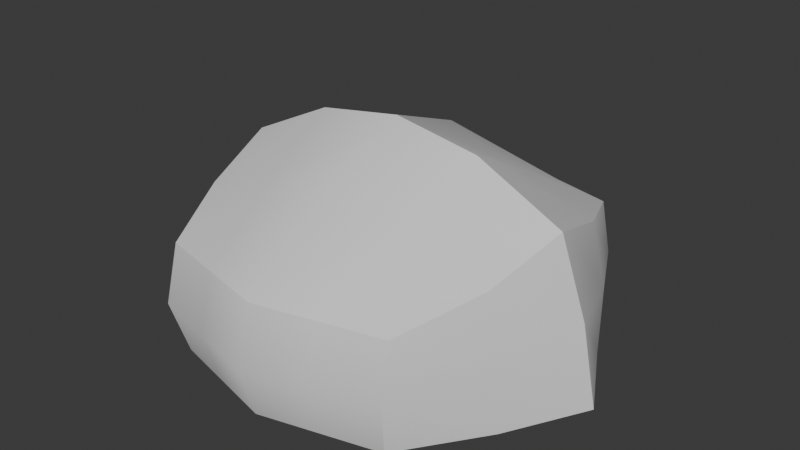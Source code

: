 # Source: Stone.blend  (saved by Blender 4.4.30; exported with 4.5.12 LTS)
import bpy
from mathutils import Matrix  # noqa: F401  (used for matrix-valued properties, if any)

bpy.ops.wm.read_factory_settings(use_empty=True)
scene = bpy.context.scene
scene.name = 'Scene'

# ---- collections
col_collection = bpy.data.collections.new('Collection'); scene.collection.children.link(col_collection)

# ---- materials (node trees are filled in below, after node groups)
mat_material = bpy.data.materials.new('Material')
mat_material.alpha_threshold = 0.0
mat_material.roughness = 0.5
mat_material.line_color = (0.0, 0.0, 0.0, 1.0)

# ---- node groups
ng_smooth_by_angle = bpy.data.node_groups.new('Smooth by Angle', 'GeometryNodeTree')
_s = ng_smooth_by_angle.interface.new_socket(name='Mesh', in_out='OUTPUT', socket_type='NodeSocketGeometry')
_s = ng_smooth_by_angle.interface.new_socket(name='Mesh', in_out='INPUT', socket_type='NodeSocketGeometry')
_s = ng_smooth_by_angle.interface.new_socket(name='Angle', in_out='INPUT', socket_type='NodeSocketFloat')
_s.subtype = 'ANGLE'
_s.default_value = 0.5236
_s.min_value = 0.0
_s.max_value = 3.142
_s.description = 'Maximum face angle for smooth edges'
_s = ng_smooth_by_angle.interface.new_socket(name='Ignore Sharpness', in_out='INPUT', socket_type='NodeSocketBool')
_s.force_non_field = True
ng_smooth_by_angle.description = 'Set the sharpness of mesh edges based on the angle between the neighboring faces'
ng_smooth_by_angle.is_modifier = True
_N = ng_smooth_by_angle.nodes; _L = ng_smooth_by_angle.links
n0 = _N.new('GeometryNodeSetShadeSmooth'); n0.name = 'Set Shade Smooth'; n0.location = (120, -80)
n0.domain = 'EDGE'
n1 = _N.new('GeometryNodeSetShadeSmooth'); n1.name = 'Set Shade Smooth.001'; n1.location = (300, -80)
n2 = _N.new('NodeGroupOutput'); n2.name = 'Group Output'; n2.location = (480, -80)
n3 = _N.new('GeometryNodeInputMeshEdgeAngle'); n3.name = 'Edge Angle'; n3.location = (-440, -240)
n4 = _N.new('NodeGroupInput'); n4.name = 'Group Input'; n4.location = (-80, -80)
n5 = _N.new('GeometryNodeInputEdgeSmooth'); n5.name = 'Is Edge Smooth'; n5.location = (-260, -120)
n6 = _N.new('GeometryNodeInputShadeSmooth'); n6.name = 'Is Shade Smooth'; n6.location = (-440, -397)
n7 = _N.new('FunctionNodeCompare'); n7.name = 'Compare'; n7.location = (-260, -260)
n7.operation = 'LESS_EQUAL'
n7.inputs[6].default_value = (0.0, 0.0, 0.0, 0.0)
n7.inputs[7].default_value = (0.0, 0.0, 0.0, 0.0)
n8 = _N.new('FunctionNodeBooleanMath'); n8.name = 'Boolean Math.001'; n8.location = (-80, -260)
n9 = _N.new('NodeGroupInput'); n9.name = 'Group Input.001'; n9.location = (-440, -329)
n10 = _N.new('NodeGroupInput'); n10.name = 'Group Input.002'; n10.location = (-259, -189)
n11 = _N.new('FunctionNodeBooleanMath'); n11.name = 'Boolean Math'; n11.location = (-80, -149)
n11.operation = 'OR'
n12 = _N.new('FunctionNodeBooleanMath'); n12.name = 'Boolean Math.002'; n12.location = (-260, -380)
n12.operation = 'OR'
n13 = _N.new('NodeGroupInput'); n13.name = 'Group Input.003'; n13.location = (-440, -460)
_L.new(n3.outputs[0], n7.inputs[0])
_L.new(n1.outputs[0], n2.inputs[0])
_L.new(n9.outputs[1], n7.inputs[1])
_L.new(n7.outputs[0], n8.inputs[0])
_L.new(n4.outputs[0], n0.inputs[0])
_L.new(n0.outputs[0], n1.inputs[0])
_L.new(n8.outputs[0], n0.inputs[2])
_L.new(n10.outputs[2], n11.inputs[1])
_L.new(n5.outputs[0], n11.inputs[0])
_L.new(n11.outputs[0], n0.inputs[1])
_L.new(n13.outputs[2], n12.inputs[1])
_L.new(n6.outputs[0], n12.inputs[0])
_L.new(n12.outputs[0], n8.inputs[1])
n2.is_active_output = True

# ---- material node trees
mat_material.use_nodes = True; mat_material.node_tree.nodes.clear()
_N = mat_material.node_tree.nodes; _L = mat_material.node_tree.links
n0 = _N.new('ShaderNodeOutputMaterial'); n0.name = 'Material Output'; n0.location = (300, 300)
n1 = _N.new('ShaderNodeBsdfPrincipled'); n1.name = 'Principled BSDF'; n1.location = (10, 300)
n1.inputs[3].default_value = 1.45
_L.new(n1.outputs[0], n0.inputs[0])
n0.is_active_output = True

# ---- world
world_world = bpy.data.worlds.new('World'); scene.world = world_world
world_world.use_nodes = True; world_world.node_tree.nodes.clear()
_N = world_world.node_tree.nodes; _L = world_world.node_tree.links
n0 = _N.new('ShaderNodeOutputWorld'); n0.name = 'World Output'; n0.location = (300, 300)
n1 = _N.new('ShaderNodeBackground'); n1.name = 'Background'; n1.location = (10, 300)
n1.inputs[0].default_value = (0.05088, 0.05088, 0.05088, 1.0)
_L.new(n1.outputs[0], n0.inputs[0])
n0.is_active_output = True
world_world.color = (0.05088, 0.05088, 0.05088)
world_world.sun_shadow_jitter_overblur = 0.0

# ---- meshes
me_cube = bpy.data.meshes.new('Cube')
me_cube.from_pydata([(1.362, 1.733, 1.172), (1.294, 1.733, -0.04003), (1.362, -1.733, 1.172), (1.294, -1.733, -0.04003), (-1.362, 1.733, 1.172), (-1.294, 1.733, -0.04003), (-1.362, -1.733, 1.172), (-1.294, -1.733, -0.04003), (-2.326, 2.066e-09, -0.0276), (1.921, 2.066e-09, 1.688), (-1.921, 2.066e-09, 1.688), (2.395, 2.066e-09, -0.0276), (0.0, 2.06, -0.04003), (0.0, -2.06, 1.172), (0.0, -2.06, -0.04003), (0.0, 2.06, 1.172), (0.0, 2.066e-09, -0.0276), (0.0, 2.066e-09, 2.32), (1.4, 1.875, 0.5316), (-1.4, -1.875, 0.5316), (1.4, -1.875, 0.5316), (-1.4, 1.875, 0.5316), (2.22, 2.066e-09, 0.8479), (-2.222, 2.066e-09, 0.8479), (0.0, 2.229, 0.5316), (0.0, -2.229, 0.5316), (-1.883, -0.8665, -0.03381), (1.744, -0.8665, 1.401), (-1.745, -0.8665, 1.401), (1.918, -0.8665, -0.03381), (0.0, -0.8665, -0.03381), (0.0, -0.8665, 2.0), (-1.887, -0.9373, 0.6898), (1.886, -0.9373, 0.6898), (-1.745, 0.8665, 1.401), (1.918, 0.8665, -0.03381), (-1.883, 0.8665, -0.03381), (1.744, 0.8665, 1.401), (0.0, 0.8665, 2.0), (0.0, 0.8665, -0.03381), (1.886, 0.9373, 0.6898), (-1.887, 0.9373, 0.6898), (-0.6469, 1.897, -0.04003), (-0.6812, -1.897, 1.172), (-1.088, 2.066e-09, -0.0276), (-0.6469, -1.897, -0.04003), (-0.6812, 1.897, 1.172), (-0.9605, 2.066e-09, 2.161), (-0.6998, 2.052, 0.5316), (-0.6998, -2.052, 0.5316), (-0.9415, -0.8665, -0.03381), (-0.8724, -0.8665, 1.701), (-0.9415, 0.8665, -0.03381), (-0.8724, 0.8665, 1.701), (0.6469, -1.897, -0.04003), (0.6812, 1.897, 1.172), (0.9605, 2.066e-09, 2.161), (0.6469, 1.897, -0.04003), (0.6812, -1.897, 1.172), (1.121, 2.066e-09, -0.0276), (0.6998, -2.052, 0.5316), (0.6998, 2.052, 0.5316), (0.8719, -0.8665, 1.701), (0.9589, -0.8665, -0.03381), (0.8719, 0.8665, 1.701), (0.9589, 0.8665, -0.03381)], [], [(51, 28, 6, 43), (49, 43, 6, 19), (41, 34, 4, 21), (63, 29, 3, 54), (33, 27, 2, 20), (61, 55, 0, 18), (40, 37, 9, 22), (65, 35, 11, 59), (32, 28, 10, 23), (53, 34, 10, 47), (64, 38, 17, 56), (52, 39, 16, 44), (48, 46, 15, 24), (50, 30, 14, 45), (60, 58, 13, 25), (62, 31, 13, 58), (54, 60, 25, 14), (42, 48, 24, 12), (26, 32, 23, 8), (35, 40, 22, 11), (57, 61, 18, 1), (29, 33, 20, 3), (36, 41, 21, 5), (45, 49, 19, 7), (11, 22, 33, 29), (7, 19, 32, 26), (56, 17, 31, 62), (44, 16, 30, 50), (19, 6, 28, 32), (22, 9, 27, 33), (59, 11, 29, 63), (47, 10, 28, 51), (8, 23, 41, 36), (1, 18, 40, 35), (42, 12, 39, 52), (55, 15, 38, 64), (46, 4, 34, 53), (57, 1, 35, 65), (18, 0, 37, 40), (23, 10, 34, 41), (15, 46, 53, 38), (5, 42, 52, 36), (17, 47, 51, 31), (8, 44, 50, 26), (14, 25, 49, 45), (5, 21, 48, 42), (26, 50, 45, 7), (21, 4, 46, 48), (36, 52, 44, 8), (38, 53, 47, 17), (25, 13, 43, 49), (31, 51, 43, 13), (12, 57, 65, 39), (0, 55, 64, 37), (16, 59, 63, 30), (9, 56, 62, 27), (12, 24, 61, 57), (3, 20, 60, 54), (27, 62, 58, 2), (20, 2, 58, 60), (37, 64, 56, 9), (39, 65, 59, 16), (24, 15, 55, 61), (30, 63, 54, 14)])
me_cube.polygons.foreach_set('use_smooth', [True] * 64)
_uv = me_cube.uv_layers.new(name='UVMap')
_uv.uv.foreach_set('vector', [0.3343, 0.9168, 0.1693, 0.7899, 0.2416, 0.6926, 0.3705, 0.6926, 0.367, 0.4213, 0.3705, 0.6926, 0.2416, 0.6926, 0.2346, 0.4213, 0.6115, 0.4883, 0.6031, 0.7899, 0.7062, 0.6926, 0.7231, 0.4213, 0.6808, 0.3969, 0.8623, 0.3969, 0.7442, 0.2938, 0.6218, 0.2743, 0.3885, 0.4883, 0.3969, 0.7899, 0.2938, 0.6926, 0.2769, 0.4213, 0.6318, 0.4213, 0.6283, 0.6926, 0.7572, 0.6926, 0.7642, 0.4213, 0.6115, 0.4883, 0.6031, 0.7899, 0.5, 0.9112, 0.5, 0.5554, 0.6808, 0.6031, 0.8623, 0.6031, 0.9235, 0.5, 0.7115, 0.5, 0.3885, 0.4883, 0.3969, 0.7899, 0.5, 0.9112, 0.5, 0.5554, 0.3343, 0.9168, 0.1693, 0.7899, 0.136, 0.9112, 0.3177, 1.112, 0.6644, 0.9168, 0.4994, 1.044, 0.4994, 1.179, 0.6811, 1.112, 0.3213, 0.6031, 0.4994, 0.6031, 0.4994, 0.5, 0.2936, 0.5, 0.367, 0.4213, 0.3705, 0.6926, 0.4994, 0.6926, 0.4994, 0.4213, 0.3213, 0.3969, 0.4994, 0.3969, 0.4994, 0.2548, 0.377, 0.2743, 0.6318, 0.4213, 0.6283, 0.6926, 0.4994, 0.6926, 0.4994, 0.4213, 0.6644, 0.9168, 0.4994, 1.044, 0.4994, 0.6926, 0.6283, 0.6926, 0.6218, 0.179, 0.6318, 0.4213, 0.4994, 0.4213, 0.4994, 0.179, 0.377, 0.179, 0.367, 0.4213, 0.4994, 0.4213, 0.4994, 0.179, 0.3969, 0.1817, 0.3885, 0.4883, 0.5, 0.5554, 0.5, 0.1843, 0.6031, 0.1817, 0.6115, 0.4883, 0.5, 0.5554, 0.5, 0.1843, 0.6218, 0.179, 0.6318, 0.4213, 0.7642, 0.4213, 0.7442, 0.179, 0.3969, 0.1817, 0.3885, 0.4883, 0.2769, 0.4213, 0.2938, 0.179, 0.6031, 0.1817, 0.6115, 0.4883, 0.7231, 0.4213, 0.7062, 0.179, 0.377, 0.179, 0.367, 0.4213, 0.2346, 0.4213, 0.2546, 0.179, 0.5, 0.1843, 0.5, 0.5554, 0.3885, 0.4883, 0.3969, 0.1817, 0.2938, 0.179, 0.2769, 0.4213, 0.3885, 0.4883, 0.3969, 0.1817, 0.6811, 1.112, 0.4994, 1.179, 0.4994, 1.044, 0.6644, 0.9168, 0.2936, 0.5, 0.4994, 0.5, 0.4994, 0.3969, 0.3213, 0.3969, 0.2769, 0.4213, 0.2938, 0.6926, 0.3969, 0.7899, 0.3885, 0.4883, 0.5, 0.5554, 0.5, 0.9112, 0.3969, 0.7899, 0.3885, 0.4883, 0.7115, 0.5, 0.9235, 0.5, 0.8623, 0.3969, 0.6808, 0.3969, 0.3177, 1.112, 0.136, 0.9112, 0.1693, 0.7899, 0.3343, 0.9168, 0.5, 0.1843, 0.5, 0.5554, 0.6115, 0.4883, 0.6031, 0.1817, 0.7062, 0.179, 0.7231, 0.4213, 0.6115, 0.4883, 0.6031, 0.1817, 0.377, 0.7257, 0.4994, 0.7452, 0.4994, 0.6031, 0.3213, 0.6031, 0.6283, 0.6926, 0.4994, 0.6926, 0.4994, 1.044, 0.6644, 0.9168, 0.3705, 0.6926, 0.2416, 0.6926, 0.1693, 0.7899, 0.3343, 0.9168, 0.6218, 0.7257, 0.7442, 0.7062, 0.8623, 0.6031, 0.6808, 0.6031, 0.7231, 0.4213, 0.7062, 0.6926, 0.6031, 0.7899, 0.6115, 0.4883, 0.5, 0.5554, 0.5, 0.9112, 0.6031, 0.7899, 0.6115, 0.4883, 0.4994, 0.6926, 0.3705, 0.6926, 0.3343, 0.9168, 0.4994, 1.044, 0.2546, 0.7062, 0.377, 0.7257, 0.3213, 0.6031, 0.1431, 0.6031, 0.4994, 1.179, 0.3177, 1.112, 0.3343, 0.9168, 0.4994, 1.044, 0.08778, 0.5, 0.2936, 0.5, 0.3213, 0.3969, 0.1431, 0.3969, 0.4994, 0.179, 0.4994, 0.4213, 0.367, 0.4213, 0.377, 0.179, 0.2546, 0.179, 0.2346, 0.4213, 0.367, 0.4213, 0.377, 0.179, 0.1431, 0.3969, 0.3213, 0.3969, 0.377, 0.2743, 0.2546, 0.2938, 0.2346, 0.4213, 0.2416, 0.6926, 0.3705, 0.6926, 0.367, 0.4213, 0.1431, 0.6031, 0.3213, 0.6031, 0.2936, 0.5, 0.08778, 0.5, 0.4994, 1.044, 0.3343, 0.9168, 0.3177, 1.112, 0.4994, 1.179, 0.4994, 0.4213, 0.4994, 0.6926, 0.3705, 0.6926, 0.367, 0.4213, 0.4994, 1.044, 0.3343, 0.9168, 0.3705, 0.6926, 0.4994, 0.6926, 0.4994, 0.7452, 0.6218, 0.7257, 0.6808, 0.6031, 0.4994, 0.6031, 0.7572, 0.6926, 0.6283, 0.6926, 0.6644, 0.9168, 0.8294, 0.7899, 0.4994, 0.5, 0.7115, 0.5, 0.6808, 0.3969, 0.4994, 0.3969, 0.8629, 0.9112, 0.6811, 1.112, 0.6644, 0.9168, 0.8294, 0.7899, 0.4994, 0.179, 0.4994, 0.4213, 0.6318, 0.4213, 0.6218, 0.179, 0.7442, 0.179, 0.7642, 0.4213, 0.6318, 0.4213, 0.6218, 0.179, 0.8294, 0.7899, 0.6644, 0.9168, 0.6283, 0.6926, 0.7572, 0.6926, 0.7642, 0.4213, 0.7572, 0.6926, 0.6283, 0.6926, 0.6318, 0.4213, 0.8294, 0.7899, 0.6644, 0.9168, 0.6811, 1.112, 0.8629, 0.9112, 0.4994, 0.6031, 0.6808, 0.6031, 0.7115, 0.5, 0.4994, 0.5, 0.4994, 0.4213, 0.4994, 0.6926, 0.6283, 0.6926, 0.6318, 0.4213, 0.4994, 0.3969, 0.6808, 0.3969, 0.6218, 0.2743, 0.4994, 0.2548])
me_cube.materials.append(mat_material)
me_cube.use_mirror_vertex_groups = False
me_cube.update()

# ---- objects
ob_cube = bpy.data.objects.new('Cube', me_cube)

# ---- transforms, parenting, visibility, modifiers, constraints
ob_cube.location = (0.0, 0.0, 0.0)
ob_cube.lock_rotations_4d = False
ob_cube.empty_display_type = 'ARROWS'
ob_cube.lineart.crease_threshold = 0.0
_m = ob_cube.modifiers.new('Smooth by Angle', 'NODES')
_m.node_group = ng_smooth_by_angle
_m.use_pin_to_last = True
_m.show_group_selector = False

# ---- collection membership
col_collection.objects.link(ob_cube)

# ---- scene / render settings (as saved in the file)
scene.frame_start = 1; scene.frame_end = 250; scene.frame_set(1)
scene.render.engine = 'BLENDER_EEVEE_NEXT'
bpy.context.view_layer.update()

# ---- added for rendering (the .blend has no active camera and no usable light): camera, sun
cam_auto = bpy.data.cameras.new('AutoCamera')
cam_auto.lens = 50.0
cam_auto.sensor_width = 36.0
cam_auto.clip_end = 1000.0
ob_auto_camera = bpy.data.objects.new('AutoCamera', cam_auto)
scene.collection.objects.link(ob_auto_camera)
ob_auto_camera.location = (6.42574, -7.66991, 6.25305)
ob_auto_camera.rotation_euler = (1.09748, -7.21219e-08, 0.694738)
scene.camera = ob_auto_camera
light_auto_sun = bpy.data.lights.new('AutoSun', 'SUN')
light_auto_sun.energy = 3.0
light_auto_sun.angle = 0.0523599
ob_auto_sun = bpy.data.objects.new('AutoSun', light_auto_sun)
scene.collection.objects.link(ob_auto_sun)
ob_auto_sun.rotation_euler = (0.872665, 0.174533, 0.523599)
bpy.context.view_layer.update()
